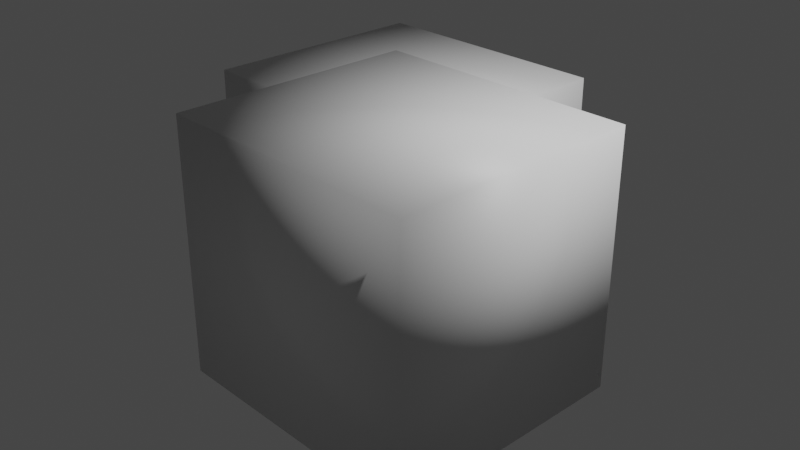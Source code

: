 # Source: Test.blend  (saved by Blender 3.6.11; exported with 4.5.12 LTS)
import bpy
from mathutils import Matrix  # noqa: F401  (used for matrix-valued properties, if any)

bpy.ops.wm.read_factory_settings(use_empty=True)
scene = bpy.context.scene
scene.name = 'Scene'

# ---- collections
col_collection = bpy.data.collections.new('Collection'); scene.collection.children.link(col_collection)

# ---- materials (node trees are filled in below, after node groups)
mat_material = bpy.data.materials.new('Material')
mat_material.alpha_threshold = 0.0
mat_material.use_transparent_shadow = False
mat_material.roughness = 0.5
mat_material.line_color = (0.0, 0.0, 0.0, 1.0)
mat_material_001 = bpy.data.materials.new('Material.001')
mat_material_001.alpha_threshold = 0.0
mat_material_001.use_transparent_shadow = False
mat_material_001.roughness = 0.5
mat_material_001.line_color = (0.0, 0.0, 0.0, 1.0)

# ---- material node trees
mat_material.use_nodes = True; mat_material.node_tree.nodes.clear()
_N = mat_material.node_tree.nodes; _L = mat_material.node_tree.links
n0 = _N.new('ShaderNodeOutputMaterial'); n0.name = 'Material Output'; n0.location = (300, 300)
n1 = _N.new('ShaderNodeBsdfPrincipled'); n1.name = 'Principled BSDF'; n1.location = (10, 300)
n1.distribution = 'GGX'
n1.subsurface_method = 'RANDOM_WALK_SKIN'
n1.inputs[3].default_value = 1.45
n1.inputs[27].default_value = (0.0, 0.0, 0.0, 1.0)
n1.inputs[28].default_value = 1.0
_L.new(n1.outputs[0], n0.inputs[0])
n0.is_active_output = True
mat_material_001.use_nodes = True; mat_material_001.node_tree.nodes.clear()
_N = mat_material_001.node_tree.nodes; _L = mat_material_001.node_tree.links
n0 = _N.new('ShaderNodeOutputMaterial'); n0.name = 'Material Output'; n0.location = (300, 300)
n1 = _N.new('ShaderNodeBsdfPrincipled'); n1.name = 'Principled BSDF'; n1.location = (10, 300)
n1.distribution = 'GGX'
n1.subsurface_method = 'RANDOM_WALK_SKIN'
n1.inputs[3].default_value = 1.45
n1.inputs[27].default_value = (0.0, 0.0, 0.0, 1.0)
n1.inputs[28].default_value = 1.0
_L.new(n1.outputs[0], n0.inputs[0])
n0.is_active_output = True

# ---- world
world_world = bpy.data.worlds.new('World'); scene.world = world_world
world_world.use_nodes = True; world_world.node_tree.nodes.clear()
_N = world_world.node_tree.nodes; _L = world_world.node_tree.links
n0 = _N.new('ShaderNodeOutputWorld'); n0.name = 'World Output'; n0.location = (300, 300)
n1 = _N.new('ShaderNodeBackground'); n1.name = 'Background'; n1.location = (10, 300)
n1.inputs[0].default_value = (0.05088, 0.05088, 0.05088, 1.0)
_L.new(n1.outputs[0], n0.inputs[0])
n0.is_active_output = True
world_world.color = (0.05088, 0.05088, 0.05088)
world_world.use_sun_shadow = False
world_world.sun_shadow_jitter_overblur = 0.0

# ---- cameras
cam_camera = bpy.data.cameras.new('Camera')
cam_camera.clip_end = 100.0
cam_camera.ortho_scale = 7.314

# ---- lights
light_light = bpy.data.lights.new('Light', 'POINT')
light_light.transmission_factor = 0.0
light_light.energy = 1000.0
light_light.shadow_soft_size = 0.1
light_light.shadow_maximum_resolution = 0.006
light_light.use_absolute_resolution = True

# ---- meshes
me_cube = bpy.data.meshes.new('Cube')
me_cube.from_pydata([(0.5137, -0.4294, -1.823), (0.5137, -0.4294, 1.322), (0.5137, 2.039, -1.823), (0.5137, 2.039, 1.322), (-2.165, -0.4294, -1.823), (-2.165, -0.4294, 1.322), (-2.165, 2.039, -1.823), (-2.165, 2.039, 1.322), (2.165, -2.039, -1.322), (2.165, -2.039, 1.823), (2.165, 0.4294, -1.322), (2.165, 0.4294, 1.823), (-0.5137, -2.039, -1.322), (-0.5137, -2.039, 1.823), (-0.5137, 0.4294, -1.322), (-0.5137, 0.4294, 1.823)], [], [(0, 4, 6, 2), (5, 1, 3, 7), (3, 2, 6, 7), (1, 0, 2, 3), (5, 4, 0, 1), (7, 6, 4, 5), (8, 12, 14, 10), (13, 9, 11, 15), (11, 10, 14, 15), (9, 8, 10, 11), (13, 12, 8, 9), (15, 14, 12, 13)])
me_cube.polygons.foreach_set('use_smooth', [True] * 12)
me_cube.polygons.foreach_set('material_index', [0, 0, 0, 0, 0, 0, 1, 1, 1, 1, 1, 1])
_uv = me_cube.uv_layers.new(name='UVMap')
_uv.uv.foreach_set('vector', [0.375, 0.0, 0.625, 0.0, 0.625, 0.25, 0.375, 0.25, 0.375, 0.25, 0.625, 0.25, 0.625, 0.5, 0.375, 0.5, 0.375, 0.5, 0.625, 0.5, 0.625, 0.75, 0.375, 0.75, 0.375, 0.75, 0.625, 0.75, 0.625, 1.0, 0.375, 1.0, 0.125, 0.5, 0.375, 0.5, 0.375, 0.75, 0.125, 0.75, 0.625, 0.5, 0.875, 0.5, 0.875, 0.75, 0.625, 0.75, 0.375, 0.0, 0.625, 0.0, 0.625, 0.25, 0.375, 0.25, 0.375, 0.25, 0.625, 0.25, 0.625, 0.5, 0.375, 0.5, 0.375, 0.5, 0.625, 0.5, 0.625, 0.75, 0.375, 0.75, 0.375, 0.75, 0.625, 0.75, 0.625, 1.0, 0.375, 1.0, 0.125, 0.5, 0.375, 0.5, 0.375, 0.75, 0.125, 0.75, 0.625, 0.5, 0.875, 0.5, 0.875, 0.75, 0.625, 0.75])
me_cube.materials.append(mat_material)
me_cube.materials.append(mat_material_001)
me_cube.use_mirror_vertex_groups = False
me_cube.update()

# ---- objects
ob_cube = bpy.data.objects.new('Cube', me_cube)
ob_light = bpy.data.objects.new('Light', light_light)
ob_camera = bpy.data.objects.new('Camera', cam_camera)

# ---- transforms, parenting, visibility, modifiers, constraints
ob_cube.location = (0.3937, -0.3571, 0.2666)
ob_cube.scale = (1.0, 1.0, 0.8)
ob_cube.lock_rotations_4d = False
ob_cube.empty_display_type = 'ARROWS'
ob_cube.lineart.crease_threshold = 0.0
ob_light.location = (4.076, 1.005, 5.904)
ob_light.rotation_euler = (0.6503, 0.05522, 1.866)
ob_light.lock_rotations_4d = False
ob_light.empty_display_type = 'ARROWS'
ob_light.color = (0.0, 0.0, 0.0, 0.0)
ob_light.lineart.crease_threshold = 0.0
ob_camera.location = (7.359, -6.926, 4.958)
ob_camera.rotation_euler = (1.109, 0.0, 0.8149)
ob_camera.lock_rotations_4d = False
ob_camera.empty_display_type = 'ARROWS'
ob_camera.color = (0.0, 0.0, 0.0, 0.0)
ob_camera.display_type = 'WIRE'
ob_camera.lineart.crease_threshold = 0.0

# ---- collection membership
col_collection.objects.link(ob_cube)
col_collection.objects.link(ob_light)
col_collection.objects.link(ob_camera)

# ---- scene / render settings (as saved in the file)
scene.camera = ob_camera
scene.frame_start = 1; scene.frame_end = 250; scene.frame_set(14)
scene.render.engine = 'BLENDER_EEVEE_NEXT'
scene.cycles.sampling_pattern = 'TABULATED_SOBOL'
scene.view_settings.view_transform = 'Filmic'
bpy.context.view_layer.update()
